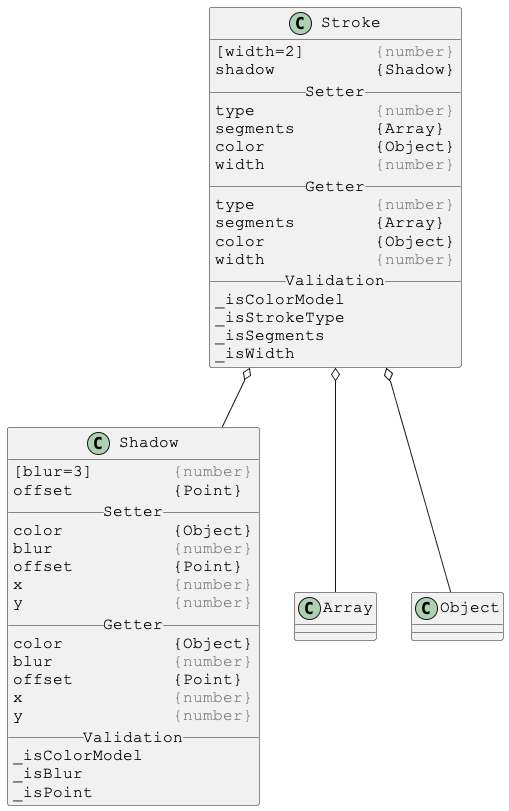

The diagram above was rendered by PlantUML. Its source (embedded in the PNG):
@startuml

skinparam DefaultFontSize 16
skinparam DefaultFontName Courier New

class Stroke {
[width=2]       <color:gray>{number}</color>
shadow          {Shadow}
__ Setter __
type            <color:gray>{number}</color>
segments        {Array}
color           {Object}
width           <color:gray>{number}</color>
__ Getter __
type            <color:gray>{number}</color>
segments        {Array}
color           {Object}
width           <color:gray>{number}</color>
__ Validation __
_isColorModel
_isStrokeType
_isSegments
_isWidth
}

Stroke o-- Shadow
Stroke o-- Array
Stroke o-- Object



skinparam DefaultFontSize 16
skinparam DefaultFontName Courier New

class Shadow {
[blur=3]        <color:gray>{number}</color>
offset          {Point}
__ Setter __
color           {Object}
blur            <color:gray>{number}</color>
offset          {Point}
x               <color:gray>{number}</color>
y               <color:gray>{number}</color>
__ Getter __
color           {Object}
blur            <color:gray>{number}</color>
offset          {Point}
x               <color:gray>{number}</color>
y               <color:gray>{number}</color>
__ Validation __
_isColorModel
_isBlur
_isPoint
}

@enduml